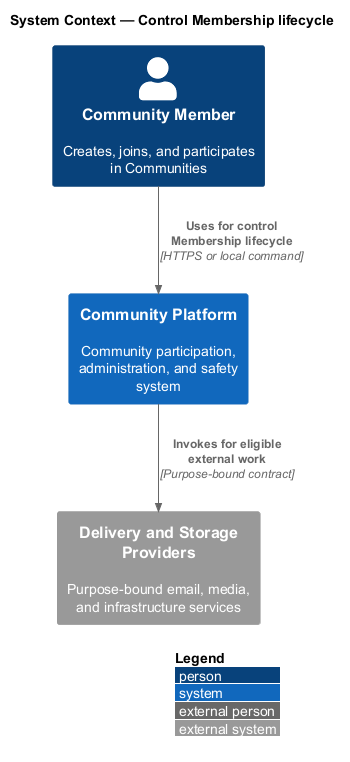

The diagram above was rendered by PlantUML. Its source (embedded in the PNG):
@startuml
!include <C4/C4_Context>
LAYOUT_WITH_LEGEND()
title System Context — Control Membership lifecycle

Person(actor, "Community Member", "Creates, joins, and participates in Communities")
System(system, "Community Platform", "Community participation, administration, and safety system")
System_Ext(external, "Delivery and Storage Providers", "Purpose-bound email, media, and infrastructure services")

Rel(actor, system, "Uses for control Membership lifecycle", "HTTPS or local command")
Rel(system, external, "Invokes for eligible external work", "Purpose-bound contract")
@enduml